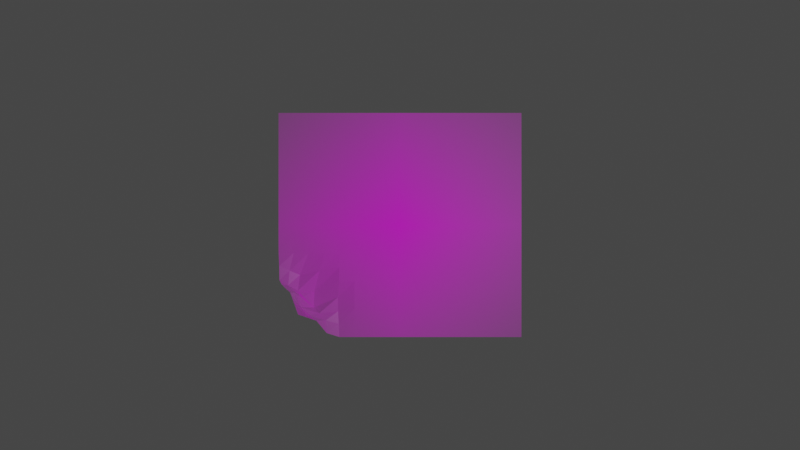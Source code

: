 # Source: curl_bl.blend  (saved by Blender 3.5.10; exported with 4.5.12 LTS)
import bpy
from mathutils import Matrix  # noqa: F401  (used for matrix-valued properties, if any)

bpy.ops.wm.read_factory_settings(use_empty=True)
scene = bpy.context.scene
scene.name = 'Scene'

# ---- collections
col_collection = bpy.data.collections.new('Collection'); scene.collection.children.link(col_collection)

# ---- images (referenced by path relative to the original .blend; pixels are not part of the script)
import os
ASSET_DIR = os.environ.get("B2B_ASSET_DIR", "")  # directory of the original .blend (textures are referenced by path, not embedded)
HERE = os.path.dirname(os.path.abspath(__file__))  # packed textures are extracted next to this script under _unpacked/

def load_image(name, relpath, width, height, colorspace="sRGB"):
    """Load a texture the original file referenced (path relative to the .blend, or extracted next to this script)."""
    p = next((c for c in (os.path.join(HERE, relpath), os.path.join(ASSET_DIR, relpath)) if relpath and os.path.exists(c)), "")
    if p:
        img = bpy.data.images.load(p, check_existing=True)
        img.name = name
    else:  # same state as the original file: an image datablock whose file is absent (Cycles renders it pink)
        img = bpy.data.images.new(name, width, height)
        img.source = "FILE"
        img.filepath = "//" + (relpath or name)
    img.colorspace_settings.name = colorspace
    return img
img_demo_png = load_image('demo.png', 'demo.png', 1024, 1024, 'sRGB')

# ---- materials (node trees are filled in below, after node groups)
mat_demo = bpy.data.materials.new('demo')
mat_demo.surface_render_method = 'BLENDED'
mat_demo.blend_method = 'BLEND'

# ---- material node trees
mat_demo.use_nodes = True; mat_demo.node_tree.nodes.clear()
_N = mat_demo.node_tree.nodes; _L = mat_demo.node_tree.links
n0 = _N.new('ShaderNodeOutputMaterial'); n0.name = 'Material Output'; n0.location = (300, 300)
n1 = _N.new('ShaderNodeTexImage'); n1.name = 'Image Texture'; n1.location = (-200, 300)
n1.image = img_demo_png
n1.extension = 'CLIP'
n2 = _N.new('ShaderNodeBsdfPrincipled'); n2.name = 'Principled BSDF'; n2.location = (0, 300)
n2.distribution = 'GGX'
n2.subsurface_method = 'RANDOM_WALK_SKIN'
n2.inputs[3].default_value = 1.45
n2.inputs[27].default_value = (0.0, 0.0, 0.0, 1.0)
n2.inputs[28].default_value = 1.0
_L.new(n1.outputs[0], n2.inputs[0])
_L.new(n1.outputs[1], n2.inputs[4])
_L.new(n2.outputs[0], n0.inputs[0])
n0.is_active_output = True

# ---- world
world_world = bpy.data.worlds.new('World'); scene.world = world_world
world_world.use_nodes = True; world_world.node_tree.nodes.clear()
_N = world_world.node_tree.nodes; _L = world_world.node_tree.links
n0 = _N.new('ShaderNodeOutputWorld'); n0.name = 'World Output'; n0.location = (300, 300)
n1 = _N.new('ShaderNodeBackground'); n1.name = 'Background'; n1.location = (10, 300)
n1.inputs[0].default_value = (0.05088, 0.05088, 0.05088, 1.0)
_L.new(n1.outputs[0], n0.inputs[0])
n0.is_active_output = True
world_world.color = (0.05088, 0.05088, 0.05088)
world_world.use_sun_shadow = False
world_world.sun_shadow_jitter_overblur = 0.0

# ---- cameras
cam_camera = bpy.data.cameras.new('Camera')
cam_camera.clip_end = 100.0
cam_camera.ortho_scale = 7.314

# ---- lights
light_light = bpy.data.lights.new('Light', 'POINT')
light_light.transmission_factor = 0.0
light_light.energy = 1000.0
light_light.shadow_soft_size = 0.1
light_light.shadow_maximum_resolution = 0.006
light_light.use_absolute_resolution = True

# ---- meshes
me_demo = bpy.data.meshes.new('demo')
me_demo.from_pydata([(-0.4706, -0.3319, 0.0699), (0.5419, -0.5, 0.0), (-0.5419, 0.5, 0.0), (0.5419, 0.5, 0.0), (-0.5419, 0.0, 0.0), (0.0, -0.5, 0.0), (0.5419, 0.0, 0.0), (0.0, 0.5, 0.0), (0.0, 0.0, 0.0), (-0.5362, -0.2443, 0.01762), (0.2709, -0.5, 0.0), (0.5419, 0.25, 0.0), (-0.2709, 0.5, 0.0), (-0.5419, 0.25, 0.0), (-0.2708, -0.4999, 5.891e-05), (0.5419, -0.25, 0.0), (0.2709, 0.5, 0.0), (0.0, 0.25, 0.0), (0.0, -0.25, 0.0), (-0.2709, 0.0, 0.0), (0.2709, 0.0, 0.0), (0.2709, -0.25, 0.0), (-0.2722, -0.2514, -0.0006697), (-0.2709, 0.25, 0.0), (0.2709, 0.25, 0.0), (-0.5063, -0.2804, 0.04526), (0.4064, -0.5, 0.0), (0.5419, 0.375, 0.0), (-0.4064, 0.5, 0.0), (-0.5419, 0.125, 0.0), (-0.1355, -0.5, 0.0), (0.5419, -0.125, 0.0), (0.1355, 0.5, 0.0), (0.0, 0.375, 0.0), (0.0, -0.125, 0.0), (-0.4064, 0.0, 0.0), (0.1355, 0.0, 0.0), (-0.5413, -0.1243, 0.001833), (0.1355, -0.5, 0.0), (0.5419, 0.125, 0.0), (-0.1355, 0.5, 0.0), (-0.5419, 0.375, 0.0), (-0.3704, -0.4229, 0.0434), (0.5419, -0.375, 0.0), (0.4064, 0.5, 0.0), (0.0, 0.125, 0.0), (0.0, -0.375, 0.0), (-0.1355, 0.0, 0.0), (0.4064, 0.0, 0.0), (0.2709, -0.125, 0.0), (0.2709, -0.375, 0.0), (0.1355, -0.25, 0.0), (0.4064, -0.25, 0.0), (-0.2709, -0.125, 0.0), (-0.277, -0.3852, -0.00732), (-0.4544, -0.2924, 0.0157), (-0.1355, -0.25, 0.0), (-0.2709, 0.375, 0.0), (-0.2709, 0.125, 0.0), (-0.4064, 0.25, 0.0), (-0.1355, 0.25, 0.0), (0.2709, 0.375, 0.0), (0.2709, 0.125, 0.0), (0.1355, 0.25, 0.0), (0.4064, 0.25, 0.0), (0.4064, 0.125, 0.0), (0.1355, 0.125, 0.0), (0.1355, 0.375, 0.0), (-0.1355, 0.125, 0.0), (-0.4064, 0.125, 0.0), (-0.4064, 0.375, 0.0), (-0.1355, -0.375, 0.0), (-0.4388, -0.3648, 0.0276), (-0.4104, -0.1278, -0.0003649), (0.4064, -0.375, 0.0), (0.1355, -0.375, 0.0), (0.1355, -0.125, 0.0), (0.4064, -0.125, 0.0), (-0.1355, -0.125, 0.0), (-0.1355, 0.375, 0.0), (0.4064, 0.375, 0.0), (-0.484, -0.2977, 0.06309), (0.4742, -0.5, 0.0), (0.5419, 0.4375, 0.0), (-0.4742, 0.5, 0.0), (-0.5419, 0.0625, 0.0), (-0.06774, -0.5, 0.0), (0.5419, -0.0625, 0.0), (0.06774, 0.5, 0.0), (0.0, 0.4375, 0.0), (0.0, -0.0625, 0.0), (-0.4742, 0.0, 0.0), (0.06774, 0.0, 0.0), (-0.5376, -0.1826, 0.01316), (0.2032, -0.5, 0.0), (0.5419, 0.1875, 0.0), (-0.2032, 0.5, 0.0), (-0.5419, 0.3125, 0.0), (-0.326, -0.4809, 0.01234), (0.5419, -0.3125, 0.0), (0.3387, 0.5, 0.0), (0.0, 0.1875, 0.0), (0.0, -0.3125, 0.0), (-0.2032, 0.0, 0.0), (0.3387, 0.0, 0.0), (0.2709, -0.0625, 0.0), (0.2709, -0.3125, 0.0), (0.06774, -0.25, 0.0), (0.3387, -0.25, 0.0), (-0.2709, -0.0625, 0.0), (-0.2773, -0.3226, -0.007091), (-0.4975, -0.2684, 0.0178), (-0.2032, -0.25, 0.0), (-0.2709, 0.4375, 0.0), (-0.2709, 0.1875, 0.0), (-0.4742, 0.25, 0.0), (-0.2032, 0.25, 0.0), (0.2709, 0.4375, 0.0), (0.2709, 0.1875, 0.0), (0.06774, 0.25, 0.0), (0.3387, 0.25, 0.0), (-0.5247, -0.2639, 0.02763), (0.3387, -0.5, 0.0), (0.5419, 0.3125, 0.0), (-0.3387, 0.5, 0.0), (-0.5419, 0.1875, 0.0), (-0.2032, -0.5, 0.0), (0.5419, -0.1875, 0.0), (0.2032, 0.5, 0.0), (0.0, 0.3125, 0.0), (0.0, -0.1875, 0.0), (-0.3387, 0.0, 0.0), (0.2032, 0.0, 0.0), (-0.5419, -0.0625, 0.0), (0.06774, -0.5, 0.0), (0.5419, 0.0625, 0.0), (-0.06774, 0.5, 0.0), (-0.5419, 0.4375, 0.0), (-0.4509, -0.3958, 0.04418), (0.5419, -0.4375, 0.0), (0.4742, 0.5, 0.0), (0.0, 0.0625, 0.0), (0.0, -0.4375, 0.0), (-0.06774, 0.0, 0.0), (0.4742, 0.0, 0.0), (0.2709, -0.1875, 0.0), (0.2709, -0.4375, 0.0), (0.2032, -0.25, 0.0), (0.4742, -0.25, 0.0), (-0.2709, -0.1875, 0.0), (-0.2732, -0.4412, -0.00246), (-0.3834, -0.2983, -0.01894), (-0.06774, -0.25, 0.0), (-0.2709, 0.3125, 0.0), (-0.2709, 0.0625, 0.0), (-0.3387, 0.25, 0.0), (-0.06774, 0.25, 0.0), (0.2709, 0.3125, 0.0), (0.2709, 0.0625, 0.0), (0.2032, 0.25, 0.0), (0.4742, 0.25, 0.0), (0.4064, 0.1875, 0.0), (0.4064, 0.0625, 0.0), (0.3387, 0.125, 0.0), (0.4742, 0.125, 0.0), (0.1355, 0.1875, 0.0), (0.1355, 0.0625, 0.0), (0.06774, 0.125, 0.0), (0.2032, 0.125, 0.0), (0.1355, 0.4375, 0.0), (0.1355, 0.3125, 0.0), (0.06774, 0.375, 0.0), (0.2032, 0.375, 0.0), (-0.1355, 0.1875, 0.0), (-0.1355, 0.0625, 0.0), (-0.2032, 0.125, 0.0), (-0.06774, 0.125, 0.0), (-0.4064, 0.1875, 0.0), (-0.4064, 0.0625, 0.0), (-0.4742, 0.125, 0.0), (-0.3387, 0.125, 0.0), (-0.4064, 0.4375, 0.0), (-0.4064, 0.3125, 0.0), (-0.4742, 0.375, 0.0), (-0.3387, 0.375, 0.0), (-0.1355, -0.3125, 0.0), (-0.1355, -0.4375, 0.0), (-0.2032, -0.375, 0.0), (-0.06774, -0.375, 0.0), (-0.44, -0.3194, 0.02849), (-0.4128, -0.4009, 0.03525), (-0.4662, -0.2989, 0.05086), (-0.36, -0.3943, 0.004889), (-0.4064, -0.0625, 0.0), (-0.4467, -0.2237, -0.00713), (-0.4743, -0.125, 0.0002427), (-0.3389, -0.1251, -1.966e-05), (0.4064, -0.3125, 0.0), (0.4064, -0.4375, 0.0), (0.3387, -0.375, 0.0), (0.4742, -0.375, 0.0), (0.1355, -0.3125, 0.0), (0.1355, -0.4375, 0.0), (0.06774, -0.375, 0.0), (0.2032, -0.375, 0.0), (0.1355, -0.0625, 0.0), (0.1355, -0.1875, 0.0), (0.06774, -0.125, 0.0), (0.2032, -0.125, 0.0), (0.4064, -0.0625, 0.0), (0.4064, -0.1875, 0.0), (0.3387, -0.125, 0.0), (0.4742, -0.125, 0.0), (-0.1355, -0.0625, 0.0), (-0.1355, -0.1875, 0.0), (-0.2032, -0.125, 0.0), (-0.06774, -0.125, 0.0), (-0.1355, 0.4375, 0.0), (-0.1355, 0.3125, 0.0), (-0.2032, 0.375, 0.0), (-0.06774, 0.375, 0.0), (0.4064, 0.4375, 0.0), (0.4064, 0.3125, 0.0), (0.3387, 0.375, 0.0), (0.4742, 0.375, 0.0), (0.4742, 0.3125, 0.0), (0.3387, 0.3125, 0.0), (0.3387, 0.4375, 0.0), (-0.06774, 0.3125, 0.0), (-0.2032, 0.3125, 0.0), (-0.2032, 0.4375, 0.0), (-0.06774, -0.1875, 0.0), (-0.2032, -0.1875, 0.0), (-0.2032, -0.0625, 0.0), (0.4742, -0.1875, 0.0), (0.3387, -0.1875, 0.0), (0.3387, -0.0625, 0.0), (0.2032, -0.1875, 0.0), (0.06774, -0.1875, 0.0), (0.06774, -0.0625, 0.0), (0.2032, -0.4375, 0.0), (0.06774, -0.4375, 0.0), (0.06774, -0.3125, 0.0), (0.4742, -0.4375, 0.0), (0.3387, -0.4375, 0.0), (0.3387, -0.3125, 0.0), (-0.3592, -0.2027, -0.002772), (-0.4922, -0.2033, 0.004623), (-0.4742, -0.0625, 0.0), (-0.3295, -0.4239, 0.01457), (-0.4576, -0.3405, 0.05447), (-0.4827, -0.2809, 0.03473), (-0.06774, -0.4375, 0.0), (-0.2032, -0.4375, 0.0), (-0.2032, -0.3125, 0.0), (-0.3387, 0.3125, 0.0), (-0.4742, 0.3125, 0.0), (-0.4742, 0.4375, 0.0), (-0.3387, 0.0625, 0.0), (-0.4742, 0.0625, 0.0), (-0.4742, 0.1875, 0.0), (-0.06774, 0.0625, 0.0), (-0.2032, 0.0625, 0.0), (-0.2032, 0.1875, 0.0), (0.2032, 0.3125, 0.0), (0.06774, 0.3125, 0.0), (0.06774, 0.4375, 0.0), (0.2032, 0.0625, 0.0), (0.06774, 0.0625, 0.0), (0.06774, 0.1875, 0.0), (0.4742, 0.0625, 0.0), (0.3387, 0.0625, 0.0), (0.3387, 0.1875, 0.0), (0.4742, 0.1875, 0.0), (0.2032, 0.1875, 0.0), (0.2032, 0.4375, 0.0), (-0.06774, 0.1875, 0.0), (-0.3387, 0.1875, 0.0), (-0.3387, 0.4375, 0.0), (-0.06774, -0.3125, 0.0), (-0.3865, -0.3699, -0.02263), (-0.3387, -0.0625, 0.0), (0.4742, -0.3125, 0.0), (0.2032, -0.3125, 0.0), (0.2032, -0.0625, 0.0), (0.4742, -0.0625, 0.0), (-0.06774, -0.0625, 0.0), (-0.06774, 0.4375, 0.0), (0.4742, 0.4375, 0.0)], [], [(288, 83, 3, 140), (287, 89, 7, 136), (286, 90, 8, 143), (285, 87, 6, 144), (284, 105, 20, 132), (283, 106, 21, 147), (282, 99, 15, 148), (281, 109, 19, 131), (280, 110, 22, 151), (279, 102, 18, 152), (278, 113, 12, 124), (277, 114, 23, 155), (276, 101, 17, 156), (275, 117, 16, 128), (274, 118, 24, 159), (273, 95, 11, 160), (272, 161, 64, 120), (271, 162, 65, 163), (270, 135, 39, 164), (269, 165, 63, 119), (268, 166, 66, 167), (267, 158, 62, 168), (266, 169, 32, 88), (265, 170, 67, 171), (264, 157, 61, 172), (263, 173, 60, 116), (262, 174, 68, 175), (261, 141, 45, 176), (260, 177, 59, 115), (259, 178, 69, 179), (258, 154, 58, 180), (257, 181, 28, 84), (256, 182, 70, 183), (255, 153, 57, 184), (254, 185, 56, 112), (253, 186, 71, 187), (252, 142, 46, 188), (251, 189, 55, 111), (250, 190, 72, 191), (249, 150, 54, 192), (248, 193, 35, 91), (247, 194, 73, 195), (246, 149, 53, 196), (245, 197, 52, 108), (244, 198, 74, 199), (243, 139, 43, 200), (242, 201, 51, 107), (241, 202, 75, 203), (240, 146, 50, 204), (239, 205, 36, 92), (238, 206, 76, 207), (237, 145, 49, 208), (236, 209, 48, 104), (235, 210, 77, 211), (234, 127, 31, 212), (233, 213, 47, 103), (232, 214, 78, 215), (231, 130, 34, 216), (230, 217, 40, 96), (229, 218, 79, 219), (228, 129, 33, 220), (227, 221, 44, 100), (226, 222, 80, 223), (225, 123, 27, 224), (222, 225, 224, 80), (64, 160, 225, 222), (160, 11, 123, 225), (157, 226, 223, 61), (24, 120, 226, 157), (120, 64, 222, 226), (117, 227, 100, 16), (61, 223, 227, 117), (223, 80, 221, 227), (218, 228, 220, 79), (60, 156, 228, 218), (156, 17, 129, 228), (153, 229, 219, 57), (23, 116, 229, 153), (116, 60, 218, 229), (113, 230, 96, 12), (57, 219, 230, 113), (219, 79, 217, 230), (214, 231, 216, 78), (56, 152, 231, 214), (152, 18, 130, 231), (149, 232, 215, 53), (22, 112, 232, 149), (112, 56, 214, 232), (109, 233, 103, 19), (53, 215, 233, 109), (215, 78, 213, 233), (210, 234, 212, 77), (52, 148, 234, 210), (148, 15, 127, 234), (145, 235, 211, 49), (21, 108, 235, 145), (108, 52, 210, 235), (105, 236, 104, 20), (49, 211, 236, 105), (211, 77, 209, 236), (206, 237, 208, 76), (51, 147, 237, 206), (147, 21, 145, 237), (130, 238, 207, 34), (18, 107, 238, 130), (107, 51, 206, 238), (90, 239, 92, 8), (34, 207, 239, 90), (207, 76, 205, 239), (202, 240, 204, 75), (38, 94, 240, 202), (94, 10, 146, 240), (142, 241, 203, 46), (5, 134, 241, 142), (134, 38, 202, 241), (102, 242, 107, 18), (46, 203, 242, 102), (203, 75, 201, 242), (198, 243, 200, 74), (26, 82, 243, 198), (82, 1, 139, 243), (146, 244, 199, 50), (10, 122, 244, 146), (122, 26, 198, 244), (106, 245, 108, 21), (50, 199, 245, 106), (199, 74, 197, 245), (194, 246, 196, 73), (55, 151, 246, 194), (151, 22, 149, 246), (93, 247, 195, 37), (9, 111, 247, 93), (111, 55, 194, 247), (133, 248, 91, 4), (37, 195, 248, 133), (195, 73, 193, 248), (190, 249, 192, 72), (42, 98, 249, 190), (98, 14, 150, 249), (81, 250, 191, 25), (0, 138, 250, 81), (138, 42, 190, 250), (121, 251, 111, 9), (25, 191, 251, 121), (191, 72, 189, 251), (186, 252, 188, 71), (30, 86, 252, 186), (86, 5, 142, 252), (150, 253, 187, 54), (14, 126, 253, 150), (126, 30, 186, 253), (110, 254, 112, 22), (54, 187, 254, 110), (187, 71, 185, 254), (182, 255, 184, 70), (59, 155, 255, 182), (155, 23, 153, 255), (97, 256, 183, 41), (13, 115, 256, 97), (115, 59, 182, 256), (137, 257, 84, 2), (41, 183, 257, 137), (183, 70, 181, 257), (178, 258, 180, 69), (35, 131, 258, 178), (131, 19, 154, 258), (85, 259, 179, 29), (4, 91, 259, 85), (91, 35, 178, 259), (125, 260, 115, 13), (29, 179, 260, 125), (179, 69, 177, 260), (174, 261, 176, 68), (47, 143, 261, 174), (143, 8, 141, 261), (154, 262, 175, 58), (19, 103, 262, 154), (103, 47, 174, 262), (114, 263, 116, 23), (58, 175, 263, 114), (175, 68, 173, 263), (170, 264, 172, 67), (63, 159, 264, 170), (159, 24, 157, 264), (129, 265, 171, 33), (17, 119, 265, 129), (119, 63, 170, 265), (89, 266, 88, 7), (33, 171, 266, 89), (171, 67, 169, 266), (166, 267, 168, 66), (36, 132, 267, 166), (132, 20, 158, 267), (141, 268, 167, 45), (8, 92, 268, 141), (92, 36, 166, 268), (101, 269, 119, 17), (45, 167, 269, 101), (167, 66, 165, 269), (162, 270, 164, 65), (48, 144, 270, 162), (144, 6, 135, 270), (158, 271, 163, 62), (20, 104, 271, 158), (104, 48, 162, 271), (118, 272, 120, 24), (62, 163, 272, 118), (163, 65, 161, 272), (161, 273, 160, 64), (65, 164, 273, 161), (164, 39, 95, 273), (165, 274, 159, 63), (66, 168, 274, 165), (168, 62, 118, 274), (169, 275, 128, 32), (67, 172, 275, 169), (172, 61, 117, 275), (173, 276, 156, 60), (68, 176, 276, 173), (176, 45, 101, 276), (177, 277, 155, 59), (69, 180, 277, 177), (180, 58, 114, 277), (181, 278, 124, 28), (70, 184, 278, 181), (184, 57, 113, 278), (185, 279, 152, 56), (71, 188, 279, 185), (188, 46, 102, 279), (189, 280, 151, 55), (72, 192, 280, 189), (192, 54, 110, 280), (193, 281, 131, 35), (73, 196, 281, 193), (196, 53, 109, 281), (197, 282, 148, 52), (74, 200, 282, 197), (200, 43, 99, 282), (201, 283, 147, 51), (75, 204, 283, 201), (204, 50, 106, 283), (205, 284, 132, 36), (76, 208, 284, 205), (208, 49, 105, 284), (209, 285, 144, 48), (77, 212, 285, 209), (212, 31, 87, 285), (213, 286, 143, 47), (78, 216, 286, 213), (216, 34, 90, 286), (217, 287, 136, 40), (79, 220, 287, 217), (220, 33, 89, 287), (221, 288, 140, 44), (80, 224, 288, 221), (224, 27, 83, 288), (189, 280, 55), (138, 0, 42)])
_uv = me_demo.uv_layers.new(name='UVMap')
_uv.uv.foreach_set('vector', [0.9375, 0.9375, 1.0, 0.9375, 1.0, 1.0, 0.9375, 1.0, 0.4375, 0.9375, 0.5, 0.9375, 0.5, 1.0, 0.4375, 1.0, 0.4375, 0.4375, 0.5, 0.4375, 0.5, 0.5, 0.4375, 0.5, 0.9375, 0.4375, 1.0, 0.4375, 1.0, 0.5, 0.9375, 0.5, 0.6875, 0.4375, 0.75, 0.4375, 0.75, 0.5, 0.6875, 0.5, 0.6875, 0.1875, 0.75, 0.1875, 0.75, 0.25, 0.6875, 0.25, 0.9375, 0.1875, 1.0, 0.1875, 1.0, 0.25, 0.9375, 0.25, 0.1875, 0.4375, 0.25, 0.4375, 0.25, 0.5, 0.1875, 0.5, 0.1875, 0.1875, 0.25, 0.1875, 0.25, 0.25, 0.1875, 0.25, 0.4375, 0.1875, 0.5, 0.1875, 0.5, 0.25, 0.4375, 0.25, 0.1875, 0.9375, 0.25, 0.9375, 0.25, 1.0, 0.1875, 1.0, 0.1875, 0.6875, 0.25, 0.6875, 0.25, 0.75, 0.1875, 0.75, 0.4375, 0.6875, 0.5, 0.6875, 0.5, 0.75, 0.4375, 0.75, 0.6875, 0.9375, 0.75, 0.9375, 0.75, 1.0, 0.6875, 1.0, 0.6875, 0.6875, 0.75, 0.6875, 0.75, 0.75, 0.6875, 0.75, 0.9375, 0.6875, 1.0, 0.6875, 1.0, 0.75, 0.9375, 0.75, 0.8125, 0.6875, 0.875, 0.6875, 0.875, 0.75, 0.8125, 0.75, 0.8125, 0.5625, 0.875, 0.5625, 0.875, 0.625, 0.8125, 0.625, 0.9375, 0.5625, 1.0, 0.5625, 1.0, 0.625, 0.9375, 0.625, 0.5625, 0.6875, 0.625, 0.6875, 0.625, 0.75, 0.5625, 0.75, 0.5625, 0.5625, 0.625, 0.5625, 0.625, 0.625, 0.5625, 0.625, 0.6875, 0.5625, 0.75, 0.5625, 0.75, 0.625, 0.6875, 0.625, 0.5625, 0.9375, 0.625, 0.9375, 0.625, 1.0, 0.5625, 1.0, 0.5625, 0.8125, 0.625, 0.8125, 0.625, 0.875, 0.5625, 0.875, 0.6875, 0.8125, 0.75, 0.8125, 0.75, 0.875, 0.6875, 0.875, 0.3125, 0.6875, 0.375, 0.6875, 0.375, 0.75, 0.3125, 0.75, 0.3125, 0.5625, 0.375, 0.5625, 0.375, 0.625, 0.3125, 0.625, 0.4375, 0.5625, 0.5, 0.5625, 0.5, 0.625, 0.4375, 0.625, 0.0625, 0.6875, 0.125, 0.6875, 0.125, 0.75, 0.0625, 0.75, 0.0625, 0.5625, 0.125, 0.5625, 0.125, 0.625, 0.0625, 0.625, 0.1875, 0.5625, 0.25, 0.5625, 0.25, 0.625, 0.1875, 0.625, 0.0625, 0.9375, 0.125, 0.9375, 0.125, 1.0, 0.0625, 1.0, 0.0625, 0.8125, 0.125, 0.8125, 0.125, 0.875, 0.0625, 0.875, 0.1875, 0.8125, 0.25, 0.8125, 0.25, 0.875, 0.1875, 0.875, 0.3125, 0.1875, 0.375, 0.1875, 0.375, 0.25, 0.3125, 0.25, 0.3125, 0.0625, 0.375, 0.0625, 0.375, 0.125, 0.3125, 0.125, 0.4375, 0.0625, 0.5, 0.0625, 0.5, 0.125, 0.4375, 0.125, 0.0625, 0.1875, 0.125, 0.1875, 0.125, 0.25, 0.0625, 0.25, 0.0625, 0.0625, 0.125, 0.0625, 0.125, 0.125, 0.0625, 0.125, 0.1875, 0.0625, 0.25, 0.0625, 0.25, 0.125, 0.1875, 0.125, 0.0625, 0.4375, 0.125, 0.4375, 0.125, 0.5, 0.0625, 0.5, 0.0625, 0.3125, 0.125, 0.3125, 0.125, 0.375, 0.0625, 0.375, 0.1875, 0.3125, 0.25, 0.3125, 0.25, 0.375, 0.1875, 0.375, 0.8125, 0.1875, 0.875, 0.1875, 0.875, 0.25, 0.8125, 0.25, 0.8125, 0.0625, 0.875, 0.0625, 0.875, 0.125, 0.8125, 0.125, 0.9375, 0.0625, 1.0, 0.0625, 1.0, 0.125, 0.9375, 0.125, 0.5625, 0.1875, 0.625, 0.1875, 0.625, 0.25, 0.5625, 0.25, 0.5625, 0.0625, 0.625, 0.0625, 0.625, 0.125, 0.5625, 0.125, 0.6875, 0.0625, 0.75, 0.0625, 0.75, 0.125, 0.6875, 0.125, 0.5625, 0.4375, 0.625, 0.4375, 0.625, 0.5, 0.5625, 0.5, 0.5625, 0.3125, 0.625, 0.3125, 0.625, 0.375, 0.5625, 0.375, 0.6875, 0.3125, 0.75, 0.3125, 0.75, 0.375, 0.6875, 0.375, 0.8125, 0.4375, 0.875, 0.4375, 0.875, 0.5, 0.8125, 0.5, 0.8125, 0.3125, 0.875, 0.3125, 0.875, 0.375, 0.8125, 0.375, 0.9375, 0.3125, 1.0, 0.3125, 1.0, 0.375, 0.9375, 0.375, 0.3125, 0.4375, 0.375, 0.4375, 0.375, 0.5, 0.3125, 0.5, 0.3125, 0.3125, 0.375, 0.3125, 0.375, 0.375, 0.3125, 0.375, 0.4375, 0.3125, 0.5, 0.3125, 0.5, 0.375, 0.4375, 0.375, 0.3125, 0.9375, 0.375, 0.9375, 0.375, 1.0, 0.3125, 1.0, 0.3125, 0.8125, 0.375, 0.8125, 0.375, 0.875, 0.3125, 0.875, 0.4375, 0.8125, 0.5, 0.8125, 0.5, 0.875, 0.4375, 0.875, 0.8125, 0.9375, 0.875, 0.9375, 0.875, 1.0, 0.8125, 1.0, 0.8125, 0.8125, 0.875, 0.8125, 0.875, 0.875, 0.8125, 0.875, 0.9375, 0.8125, 1.0, 0.8125, 1.0, 0.875, 0.9375, 0.875, 0.875, 0.8125, 0.9375, 0.8125, 0.9375, 0.875, 0.875, 0.875, 0.875, 0.75, 0.9375, 0.75, 0.9375, 0.8125, 0.875, 0.8125, 0.9375, 0.75, 1.0, 0.75, 1.0, 0.8125, 0.9375, 0.8125, 0.75, 0.8125, 0.8125, 0.8125, 0.8125, 0.875, 0.75, 0.875, 0.75, 0.75, 0.8125, 0.75, 0.8125, 0.8125, 0.75, 0.8125, 0.8125, 0.75, 0.875, 0.75, 0.875, 0.8125, 0.8125, 0.8125, 0.75, 0.9375, 0.8125, 0.9375, 0.8125, 1.0, 0.75, 1.0, 0.75, 0.875, 0.8125, 0.875, 0.8125, 0.9375, 0.75, 0.9375, 0.8125, 0.875, 0.875, 0.875, 0.875, 0.9375, 0.8125, 0.9375, 0.375, 0.8125, 0.4375, 0.8125, 0.4375, 0.875, 0.375, 0.875, 0.375, 0.75, 0.4375, 0.75, 0.4375, 0.8125, 0.375, 0.8125, 0.4375, 0.75, 0.5, 0.75, 0.5, 0.8125, 0.4375, 0.8125, 0.25, 0.8125, 0.3125, 0.8125, 0.3125, 0.875, 0.25, 0.875, 0.25, 0.75, 0.3125, 0.75, 0.3125, 0.8125, 0.25, 0.8125, 0.3125, 0.75, 0.375, 0.75, 0.375, 0.8125, 0.3125, 0.8125, 0.25, 0.9375, 0.3125, 0.9375, 0.3125, 1.0, 0.25, 1.0, 0.25, 0.875, 0.3125, 0.875, 0.3125, 0.9375, 0.25, 0.9375, 0.3125, 0.875, 0.375, 0.875, 0.375, 0.9375, 0.3125, 0.9375, 0.375, 0.3125, 0.4375, 0.3125, 0.4375, 0.375, 0.375, 0.375, 0.375, 0.25, 0.4375, 0.25, 0.4375, 0.3125, 0.375, 0.3125, 0.4375, 0.25, 0.5, 0.25, 0.5, 0.3125, 0.4375, 0.3125, 0.25, 0.3125, 0.3125, 0.3125, 0.3125, 0.375, 0.25, 0.375, 0.25, 0.25, 0.3125, 0.25, 0.3125, 0.3125, 0.25, 0.3125, 0.3125, 0.25, 0.375, 0.25, 0.375, 0.3125, 0.3125, 0.3125, 0.25, 0.4375, 0.3125, 0.4375, 0.3125, 0.5, 0.25, 0.5, 0.25, 0.375, 0.3125, 0.375, 0.3125, 0.4375, 0.25, 0.4375, 0.3125, 0.375, 0.375, 0.375, 0.375, 0.4375, 0.3125, 0.4375, 0.875, 0.3125, 0.9375, 0.3125, 0.9375, 0.375, 0.875, 0.375, 0.875, 0.25, 0.9375, 0.25, 0.9375, 0.3125, 0.875, 0.3125, 0.9375, 0.25, 1.0, 0.25, 1.0, 0.3125, 0.9375, 0.3125, 0.75, 0.3125, 0.8125, 0.3125, 0.8125, 0.375, 0.75, 0.375, 0.75, 0.25, 0.8125, 0.25, 0.8125, 0.3125, 0.75, 0.3125, 0.8125, 0.25, 0.875, 0.25, 0.875, 0.3125, 0.8125, 0.3125, 0.75, 0.4375, 0.8125, 0.4375, 0.8125, 0.5, 0.75, 0.5, 0.75, 0.375, 0.8125, 0.375, 0.8125, 0.4375, 0.75, 0.4375, 0.8125, 0.375, 0.875, 0.375, 0.875, 0.4375, 0.8125, 0.4375, 0.625, 0.3125, 0.6875, 0.3125, 0.6875, 0.375, 0.625, 0.375, 0.625, 0.25, 0.6875, 0.25, 0.6875, 0.3125, 0.625, 0.3125, 0.6875, 0.25, 0.75, 0.25, 0.75, 0.3125, 0.6875, 0.3125, 0.5, 0.3125, 0.5625, 0.3125, 0.5625, 0.375, 0.5, 0.375, 0.5, 0.25, 0.5625, 0.25, 0.5625, 0.3125, 0.5, 0.3125, 0.5625, 0.25, 0.625, 0.25, 0.625, 0.3125, 0.5625, 0.3125, 0.5, 0.4375, 0.5625, 0.4375, 0.5625, 0.5, 0.5, 0.5, 0.5, 0.375, 0.5625, 0.375, 0.5625, 0.4375, 0.5, 0.4375, 0.5625, 0.375, 0.625, 0.375, 0.625, 0.4375, 0.5625, 0.4375, 0.625, 0.0625, 0.6875, 0.0625, 0.6875, 0.125, 0.625, 0.125, 0.625, 0.0, 0.6875, 0.0, 0.6875, 0.0625, 0.625, 0.0625, 0.6875, 0.0, 0.75, 0.0, 0.75, 0.0625, 0.6875, 0.0625, 0.5, 0.0625, 0.5625, 0.0625, 0.5625, 0.125, 0.5, 0.125, 0.5, 0.0, 0.5625, 0.0, 0.5625, 0.0625, 0.5, 0.0625, 0.5625, 0.0, 0.625, 0.0, 0.625, 0.0625, 0.5625, 0.0625, 0.5, 0.1875, 0.5625, 0.1875, 0.5625, 0.25, 0.5, 0.25, 0.5, 0.125, 0.5625, 0.125, 0.5625, 0.1875, 0.5, 0.1875, 0.5625, 0.125, 0.625, 0.125, 0.625, 0.1875, 0.5625, 0.1875, 0.875, 0.0625, 0.9375, 0.0625, 0.9375, 0.125, 0.875, 0.125, 0.875, 0.0, 0.9375, 0.0, 0.9375, 0.0625, 0.875, 0.0625, 0.9375, 0.0, 1.0, 0.0, 1.0, 0.0625, 0.9375, 0.0625, 0.75, 0.0625, 0.8125, 0.0625, 0.8125, 0.125, 0.75, 0.125, 0.75, 0.0, 0.8125, 0.0, 0.8125, 0.0625, 0.75, 0.0625, 0.8125, 0.0, 0.875, 0.0, 0.875, 0.0625, 0.8125, 0.0625, 0.75, 0.1875, 0.8125, 0.1875, 0.8125, 0.25, 0.75, 0.25, 0.75, 0.125, 0.8125, 0.125, 0.8125, 0.1875, 0.75, 0.1875, 0.8125, 0.125, 0.875, 0.125, 0.875, 0.1875, 0.8125, 0.1875, 0.125, 0.3125, 0.1875, 0.3125, 0.1875, 0.375, 0.125, 0.375, 0.125, 0.25, 0.1875, 0.25, 0.1875, 0.3125, 0.125, 0.3125, 0.1875, 0.25, 0.25, 0.25, 0.25, 0.3125, 0.1875, 0.3125, 0.0, 0.3125, 0.0625, 0.3125, 0.0625, 0.375, 0.0, 0.375, 0.0, 0.25, 0.0625, 0.25, 0.0625, 0.3125, 0.0, 0.3125, 0.0625, 0.25, 0.125, 0.25, 0.125, 0.3125, 0.0625, 0.3125, 0.0, 0.4375, 0.0625, 0.4375, 0.0625, 0.5, 0.0, 0.5, 0.0, 0.375, 0.0625, 0.375, 0.0625, 0.4375, 0.0, 0.4375, 0.0625, 0.375, 0.125, 0.375, 0.125, 0.4375, 0.0625, 0.4375, 0.125, 0.0625, 0.1875, 0.0625, 0.1875, 0.125, 0.125, 0.125, 0.125, 0.0, 0.1875, 0.0, 0.1875, 0.0625, 0.125, 0.0625, 0.1875, 0.0, 0.25, 0.0, 0.25, 0.0625, 0.1875, 0.0625, 0.0, 0.0625, 0.0625, 0.0625, 0.0625, 0.125, 0.0, 0.125, 0.0, 0.0, 0.0625, 0.0, 0.0625, 0.0625, 0.0, 0.0625, 0.0625, 0.0, 0.125, 0.0, 0.125, 0.0625, 0.0625, 0.0625, 0.0, 0.1875, 0.0625, 0.1875, 0.0625, 0.25, 0.0, 0.25, 0.0, 0.125, 0.0625, 0.125, 0.0625, 0.1875, 0.0, 0.1875, 0.0625, 0.125, 0.125, 0.125, 0.125, 0.1875, 0.0625, 0.1875, 0.375, 0.0625, 0.4375, 0.0625, 0.4375, 0.125, 0.375, 0.125, 0.375, 0.0, 0.4375, 0.0, 0.4375, 0.0625, 0.375, 0.0625, 0.4375, 0.0, 0.5, 0.0, 0.5, 0.0625, 0.4375, 0.0625, 0.25, 0.0625, 0.3125, 0.0625, 0.3125, 0.125, 0.25, 0.125, 0.25, 0.0, 0.3125, 0.0, 0.3125, 0.0625, 0.25, 0.0625, 0.3125, 0.0, 0.375, 0.0, 0.375, 0.0625, 0.3125, 0.0625, 0.25, 0.1875, 0.3125, 0.1875, 0.3125, 0.25, 0.25, 0.25, 0.25, 0.125, 0.3125, 0.125, 0.3125, 0.1875, 0.25, 0.1875, 0.3125, 0.125, 0.375, 0.125, 0.375, 0.1875, 0.3125, 0.1875, 0.125, 0.8125, 0.1875, 0.8125, 0.1875, 0.875, 0.125, 0.875, 0.125, 0.75, 0.1875, 0.75, 0.1875, 0.8125, 0.125, 0.8125, 0.1875, 0.75, 0.25, 0.75, 0.25, 0.8125, 0.1875, 0.8125, 0.0, 0.8125, 0.0625, 0.8125, 0.0625, 0.875, 0.0, 0.875, 0.0, 0.75, 0.0625, 0.75, 0.0625, 0.8125, 0.0, 0.8125, 0.0625, 0.75, 0.125, 0.75, 0.125, 0.8125, 0.0625, 0.8125, 0.0, 0.9375, 0.0625, 0.9375, 0.0625, 1.0, 0.0, 1.0, 0.0, 0.875, 0.0625, 0.875, 0.0625, 0.9375, 0.0, 0.9375, 0.0625, 0.875, 0.125, 0.875, 0.125, 0.9375, 0.0625, 0.9375, 0.125, 0.5625, 0.1875, 0.5625, 0.1875, 0.625, 0.125, 0.625, 0.125, 0.5, 0.1875, 0.5, 0.1875, 0.5625, 0.125, 0.5625, 0.1875, 0.5, 0.25, 0.5, 0.25, 0.5625, 0.1875, 0.5625, 0.0, 0.5625, 0.0625, 0.5625, 0.0625, 0.625, 0.0, 0.625, 0.0, 0.5, 0.0625, 0.5, 0.0625, 0.5625, 0.0, 0.5625, 0.0625, 0.5, 0.125, 0.5, 0.125, 0.5625, 0.0625, 0.5625, 0.0, 0.6875, 0.0625, 0.6875, 0.0625, 0.75, 0.0, 0.75, 0.0, 0.625, 0.0625, 0.625, 0.0625, 0.6875, 0.0, 0.6875, 0.0625, 0.625, 0.125, 0.625, 0.125, 0.6875, 0.0625, 0.6875, 0.375, 0.5625, 0.4375, 0.5625, 0.4375, 0.625, 0.375, 0.625, 0.375, 0.5, 0.4375, 0.5, 0.4375, 0.5625, 0.375, 0.5625, 0.4375, 0.5, 0.5, 0.5, 0.5, 0.5625, 0.4375, 0.5625, 0.25, 0.5625, 0.3125, 0.5625, 0.3125, 0.625, 0.25, 0.625, 0.25, 0.5, 0.3125, 0.5, 0.3125, 0.5625, 0.25, 0.5625, 0.3125, 0.5, 0.375, 0.5, 0.375, 0.5625, 0.3125, 0.5625, 0.25, 0.6875, 0.3125, 0.6875, 0.3125, 0.75, 0.25, 0.75, 0.25, 0.625, 0.3125, 0.625, 0.3125, 0.6875, 0.25, 0.6875, 0.3125, 0.625, 0.375, 0.625, 0.375, 0.6875, 0.3125, 0.6875, 0.625, 0.8125, 0.6875, 0.8125, 0.6875, 0.875, 0.625, 0.875, 0.625, 0.75, 0.6875, 0.75, 0.6875, 0.8125, 0.625, 0.8125, 0.6875, 0.75, 0.75, 0.75, 0.75, 0.8125, 0.6875, 0.8125, 0.5, 0.8125, 0.5625, 0.8125, 0.5625, 0.875, 0.5, 0.875, 0.5, 0.75, 0.5625, 0.75, 0.5625, 0.8125, 0.5, 0.8125, 0.5625, 0.75, 0.625, 0.75, 0.625, 0.8125, 0.5625, 0.8125, 0.5, 0.9375, 0.5625, 0.9375, 0.5625, 1.0, 0.5, 1.0, 0.5, 0.875, 0.5625, 0.875, 0.5625, 0.9375, 0.5, 0.9375, 0.5625, 0.875, 0.625, 0.875, 0.625, 0.9375, 0.5625, 0.9375, 0.625, 0.5625, 0.6875, 0.5625, 0.6875, 0.625, 0.625, 0.625, 0.625, 0.5, 0.6875, 0.5, 0.6875, 0.5625, 0.625, 0.5625, 0.6875, 0.5, 0.75, 0.5, 0.75, 0.5625, 0.6875, 0.5625, 0.5, 0.5625, 0.5625, 0.5625, 0.5625, 0.625, 0.5, 0.625, 0.5, 0.5, 0.5625, 0.5, 0.5625, 0.5625, 0.5, 0.5625, 0.5625, 0.5, 0.625, 0.5, 0.625, 0.5625, 0.5625, 0.5625, 0.5, 0.6875, 0.5625, 0.6875, 0.5625, 0.75, 0.5, 0.75, 0.5, 0.625, 0.5625, 0.625, 0.5625, 0.6875, 0.5, 0.6875, 0.5625, 0.625, 0.625, 0.625, 0.625, 0.6875, 0.5625, 0.6875, 0.875, 0.5625, 0.9375, 0.5625, 0.9375, 0.625, 0.875, 0.625, 0.875, 0.5, 0.9375, 0.5, 0.9375, 0.5625, 0.875, 0.5625, 0.9375, 0.5, 1.0, 0.5, 1.0, 0.5625, 0.9375, 0.5625, 0.75, 0.5625, 0.8125, 0.5625, 0.8125, 0.625, 0.75, 0.625, 0.75, 0.5, 0.8125, 0.5, 0.8125, 0.5625, 0.75, 0.5625, 0.8125, 0.5, 0.875, 0.5, 0.875, 0.5625, 0.8125, 0.5625, 0.75, 0.6875, 0.8125, 0.6875, 0.8125, 0.75, 0.75, 0.75, 0.75, 0.625, 0.8125, 0.625, 0.8125, 0.6875, 0.75, 0.6875, 0.8125, 0.625, 0.875, 0.625, 0.875, 0.6875, 0.8125, 0.6875, 0.875, 0.6875, 0.9375, 0.6875, 0.9375, 0.75, 0.875, 0.75, 0.875, 0.625, 0.9375, 0.625, 0.9375, 0.6875, 0.875, 0.6875, 0.9375, 0.625, 1.0, 0.625, 1.0, 0.6875, 0.9375, 0.6875, 0.625, 0.6875, 0.6875, 0.6875, 0.6875, 0.75, 0.625, 0.75, 0.625, 0.625, 0.6875, 0.625, 0.6875, 0.6875, 0.625, 0.6875, 0.6875, 0.625, 0.75, 0.625, 0.75, 0.6875, 0.6875, 0.6875, 0.625, 0.9375, 0.6875, 0.9375, 0.6875, 1.0, 0.625, 1.0, 0.625, 0.875, 0.6875, 0.875, 0.6875, 0.9375, 0.625, 0.9375, 0.6875, 0.875, 0.75, 0.875, 0.75, 0.9375, 0.6875, 0.9375, 0.375, 0.6875, 0.4375, 0.6875, 0.4375, 0.75, 0.375, 0.75, 0.375, 0.625, 0.4375, 0.625, 0.4375, 0.6875, 0.375, 0.6875, 0.4375, 0.625, 0.5, 0.625, 0.5, 0.6875, 0.4375, 0.6875, 0.125, 0.6875, 0.1875, 0.6875, 0.1875, 0.75, 0.125, 0.75, 0.125, 0.625, 0.1875, 0.625, 0.1875, 0.6875, 0.125, 0.6875, 0.1875, 0.625, 0.25, 0.625, 0.25, 0.6875, 0.1875, 0.6875, 0.125, 0.9375, 0.1875, 0.9375, 0.1875, 1.0, 0.125, 1.0, 0.125, 0.875, 0.1875, 0.875, 0.1875, 0.9375, 0.125, 0.9375, 0.1875, 0.875, 0.25, 0.875, 0.25, 0.9375, 0.1875, 0.9375, 0.375, 0.1875, 0.4375, 0.1875, 0.4375, 0.25, 0.375, 0.25, 0.375, 0.125, 0.4375, 0.125, 0.4375, 0.1875, 0.375, 0.1875, 0.4375, 0.125, 0.5, 0.125, 0.5, 0.1875, 0.4375, 0.1875, 0.125, 0.1875, 0.1875, 0.1875, 0.1875, 0.25, 0.125, 0.25, 0.125, 0.125, 0.1875, 0.125, 0.1875, 0.1875, 0.125, 0.1875, 0.1875, 0.125, 0.25, 0.125, 0.25, 0.1875, 0.1875, 0.1875, 0.125, 0.4375, 0.1875, 0.4375, 0.1875, 0.5, 0.125, 0.5, 0.125, 0.375, 0.1875, 0.375, 0.1875, 0.4375, 0.125, 0.4375, 0.1875, 0.375, 0.25, 0.375, 0.25, 0.4375, 0.1875, 0.4375, 0.875, 0.1875, 0.9375, 0.1875, 0.9375, 0.25, 0.875, 0.25, 0.875, 0.125, 0.9375, 0.125, 0.9375, 0.1875, 0.875, 0.1875, 0.9375, 0.125, 1.0, 0.125, 1.0, 0.1875, 0.9375, 0.1875, 0.625, 0.1875, 0.6875, 0.1875, 0.6875, 0.25, 0.625, 0.25, 0.625, 0.125, 0.6875, 0.125, 0.6875, 0.1875, 0.625, 0.1875, 0.6875, 0.125, 0.75, 0.125, 0.75, 0.1875, 0.6875, 0.1875, 0.625, 0.4375, 0.6875, 0.4375, 0.6875, 0.5, 0.625, 0.5, 0.625, 0.375, 0.6875, 0.375, 0.6875, 0.4375, 0.625, 0.4375, 0.6875, 0.375, 0.75, 0.375, 0.75, 0.4375, 0.6875, 0.4375, 0.875, 0.4375, 0.9375, 0.4375, 0.9375, 0.5, 0.875, 0.5, 0.875, 0.375, 0.9375, 0.375, 0.9375, 0.4375, 0.875, 0.4375, 0.9375, 0.375, 1.0, 0.375, 1.0, 0.4375, 0.9375, 0.4375, 0.375, 0.4375, 0.4375, 0.4375, 0.4375, 0.5, 0.375, 0.5, 0.375, 0.375, 0.4375, 0.375, 0.4375, 0.4375, 0.375, 0.4375, 0.4375, 0.375, 0.5, 0.375, 0.5, 0.4375, 0.4375, 0.4375, 0.375, 0.9375, 0.4375, 0.9375, 0.4375, 1.0, 0.375, 1.0, 0.375, 0.875, 0.4375, 0.875, 0.4375, 0.9375, 0.375, 0.9375, 0.4375, 0.875, 0.5, 0.875, 0.5, 0.9375, 0.4375, 0.9375, 0.875, 0.9375, 0.9375, 0.9375, 0.9375, 1.0, 0.875, 1.0, 0.875, 0.875, 0.9375, 0.875, 0.9375, 0.9375, 0.875, 0.9375, 0.9375, 0.875, 1.0, 0.875, 1.0, 0.9375, 0.9375, 0.9375, 0.125, 0.1875, 0.1875, 0.1875, 0.125, 0.25, 0.0625, 0.0, 0.0, 0.0, 0.125, 0.0])
me_demo.materials.append(mat_demo)
me_demo.update()

# ---- objects
ob_light = bpy.data.objects.new('Light', light_light)
ob_camera = bpy.data.objects.new('Camera', cam_camera)
ob_demo_for_blender = bpy.data.objects.new('demo for blender', me_demo)

# ---- transforms, parenting, visibility, modifiers, constraints
ob_light.location = (4.076, 1.005, 5.904)
ob_light.rotation_euler = (0.6503, 0.05522, 1.866)
ob_light.lock_rotations_4d = False
ob_light.empty_display_type = 'ARROWS'
ob_light.color = (0.0, 0.0, 0.0, 0.0)
ob_light.lineart.crease_threshold = 0.0
ob_camera.location = (0.0, 0.0, 4.958)
ob_camera.lock_rotations_4d = False
ob_camera.empty_display_type = 'ARROWS'
ob_camera.color = (0.0, 0.0, 0.0, 0.0)
ob_camera.display_type = 'WIRE'
ob_camera.lineart.crease_threshold = 0.0
ob_demo_for_blender.location = (0.0, 0.0, 0.0)

# ---- collection membership
col_collection.objects.link(ob_light)
col_collection.objects.link(ob_camera)
col_collection.objects.link(ob_demo_for_blender)

# ---- scene / render settings (as saved in the file)
scene.camera = ob_camera
scene.frame_start = 1; scene.frame_end = 250; scene.frame_set(1)
scene.render.engine = 'BLENDER_EEVEE_NEXT'
scene.cycles.sampling_pattern = 'TABULATED_SOBOL'
scene.view_settings.view_transform = 'Filmic'
bpy.context.view_layer.update()
